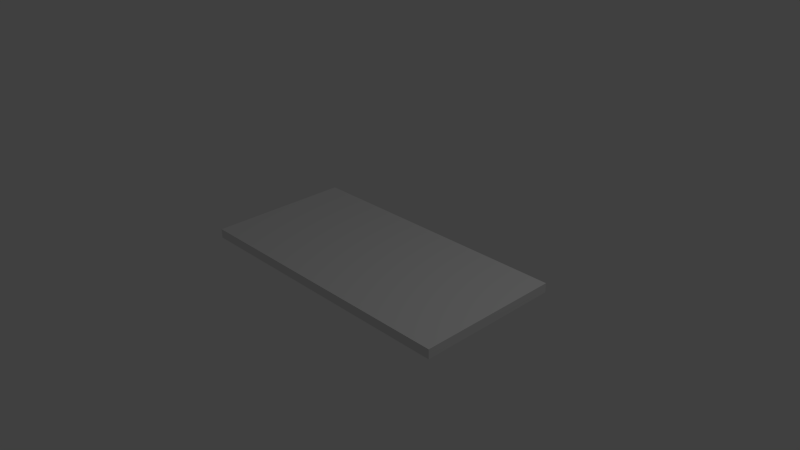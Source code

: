 # Source: Road.blend  (saved by Blender 2.71.0; exported with 4.5.12 LTS)
import bpy
from mathutils import Matrix  # noqa: F401  (used for matrix-valued properties, if any)

bpy.ops.wm.read_factory_settings(use_empty=True)
scene = bpy.context.scene
scene.name = 'Scene'

# ---- collections
col_collection_1 = bpy.data.collections.new('Collection 1'); scene.collection.children.link(col_collection_1)

# ---- materials (node trees are filled in below, after node groups)
mat_road_texture = bpy.data.materials.new('Road Texture')
mat_road_texture.alpha_threshold = 0.0
mat_road_texture.use_transparent_shadow = False
mat_road_texture.roughness = 0.5
mat_road_texture.line_color = (0.0, 0.0, 0.0, 1.0)

# ---- material node trees

# ---- world
world_world = bpy.data.worlds.new('World'); scene.world = world_world
world_world.color = (0.05088, 0.05088, 0.05088)
world_world.use_sun_shadow = False
world_world.sun_shadow_jitter_overblur = 0.0
world_world.cycles.sampling_method = 'MANUAL'
world_world.cycles.sample_map_resolution = 256

# ---- cameras
cam_camera = bpy.data.cameras.new('Camera')
cam_camera.clip_end = 100.0
cam_camera.lens = 35.0
cam_camera.sensor_width = 32.0
cam_camera.sensor_height = 18.0
cam_camera.ortho_scale = 7.314
cam_camera.dof.focus_distance = 0.0
cam_camera.dof.aperture_fstop = 128.0

# ---- lights
light_lamp = bpy.data.lights.new('Lamp', 'POINT')
light_lamp.transmission_factor = 0.0
light_lamp.cutoff_distance = 30.0
light_lamp.energy = 100.0
light_lamp.shadow_buffer_clip_start = 1.001
light_lamp.shadow_soft_size = 0.1
light_lamp.shadow_maximum_resolution = 0.006
light_lamp.use_absolute_resolution = True
light_lamp.cycles.use_multiple_importance_sampling = False

# ---- meshes
me_cube = bpy.data.meshes.new('Cube')
me_cube.from_pydata([(2.0, 1.0, -0.1353), (2.0, -1.0, -0.1353), (-2.0, -1.0, -0.1353), (-2.0, 1.0, -0.1353), (2.0, 1.0, -0.006762), (2.0, -1.0, -0.006762), (-2.0, -1.0, -0.006762), (-2.0, 1.0, -0.006762)], [], [(0, 1, 2, 3), (4, 7, 6, 5), (0, 4, 5, 1), (1, 5, 6, 2), (2, 6, 7, 3), (4, 0, 3, 7)])
_uv = me_cube.uv_layers.new(name='UVMap')
_uv.uv.foreach_set('vector', [0.0, 0.0, 0.0, 0.0, 0.0, 0.0, 0.0, 0.0, 0.9761, -0.3364, 0.9761, 1.316, 0.0139, 1.316, 0.0139, -0.3364, 0.0, 0.0, 0.0, 0.0, 0.0, 0.0, 0.0, 0.0, 0.0, 0.0, 0.0, 0.0, 0.0, 0.0, 0.0, 0.0, 0.0, 0.0, 0.0, 0.0, 0.0, 0.0, 0.0, 0.0, 0.0, 0.0, 0.0, 0.0, 0.0, 0.0, 0.0, 0.0])
me_cube.materials.append(mat_road_texture)
me_cube.use_remesh_preserve_volume = False
me_cube.use_remesh_preserve_attributes = False
me_cube.use_mirror_vertex_groups = False
me_cube.update()

# ---- objects
ob_cube = bpy.data.objects.new('Cube', me_cube)
ob_lamp = bpy.data.objects.new('Lamp', light_lamp)
ob_camera = bpy.data.objects.new('Camera', cam_camera)

# ---- transforms, parenting, visibility, modifiers, constraints
ob_cube.location = (0.0, 0.0, 0.0)
ob_cube.lock_rotations_4d = False
ob_cube.empty_display_type = 'ARROWS'
ob_cube.lineart.crease_threshold = 0.0
ob_lamp.location = (4.076, 1.005, 5.904)
ob_lamp.rotation_euler = (0.6503, 0.05522, 1.866)
ob_lamp.lock_rotations_4d = False
ob_lamp.empty_display_type = 'ARROWS'
ob_lamp.color = (0.0, 0.0, 0.0, 0.0)
ob_lamp.lineart.crease_threshold = 0.0
ob_camera.location = (7.481, -6.508, 5.344)
ob_camera.rotation_euler = (1.109, 0.01082, 0.8149)
ob_camera.lock_rotations_4d = False
ob_camera.empty_display_type = 'ARROWS'
ob_camera.color = (0.0, 0.0, 0.0, 0.0)
ob_camera.display_type = 'WIRE'
ob_camera.lineart.crease_threshold = 0.0

# ---- collection membership
col_collection_1.objects.link(ob_cube)
col_collection_1.objects.link(ob_lamp)
col_collection_1.objects.link(ob_camera)

# ---- scene / render settings (as saved in the file)
scene.camera = ob_camera
scene.frame_start = 1; scene.frame_end = 250; scene.frame_set(1)
scene.render.engine = 'BLENDER_EEVEE_NEXT'
scene.render.resolution_percentage = 50
scene.render.dither_intensity = 0.0
scene.cycles.use_denoising = False
scene.cycles.samples = 10
scene.cycles.sampling_pattern = 'TABULATED_SOBOL'
scene.cycles.light_sampling_threshold = 0.0
scene.cycles.use_adaptive_sampling = False
scene.cycles.use_light_tree = False
scene.cycles.blur_glossy = 0.0
scene.cycles.volume_bounces = 1
scene.cycles.pixel_filter_type = 'GAUSSIAN'
scene.cycles.sample_clamp_indirect = 0.0
scene.view_settings.view_transform = 'Standard'
bpy.context.view_layer.update()
